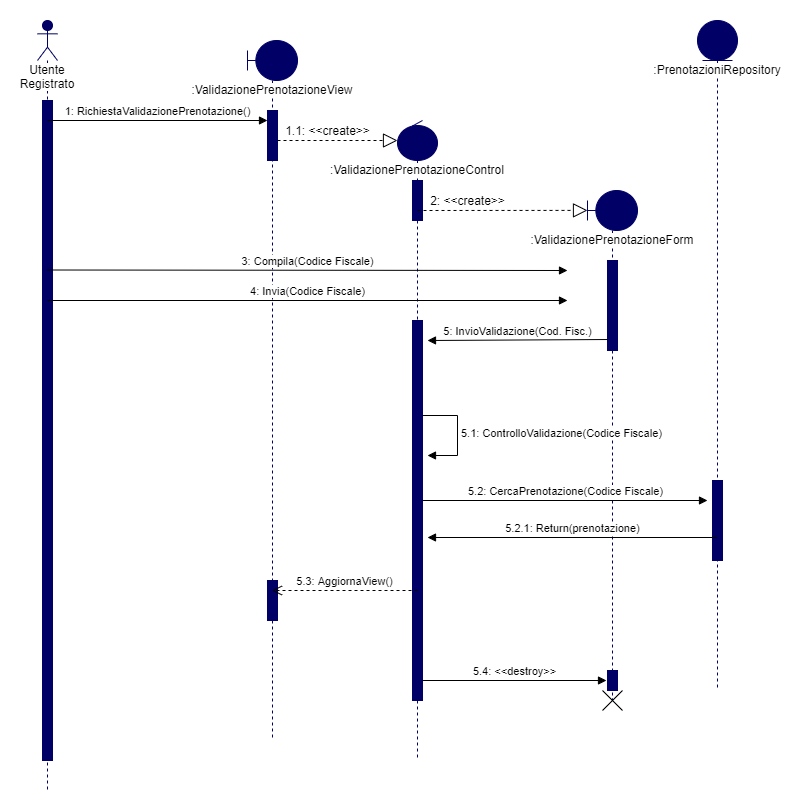

The diagram above was exported from draw.io. Its source (the exported page's mxGraphModel, read from the mxfile embedded in the PNG):
<mxGraphModel dx="1086" dy="806" grid="1" gridSize="10" guides="1" tooltips="1" connect="1" arrows="1" fold="1" page="1" pageScale="1" pageWidth="1100" pageHeight="850" background="#ffffff" math="0" shadow="0">
  <root>
    <mxCell id="0" />
    <mxCell id="1" parent="0" />
    <mxCell id="yVIvbD6QpBaYd66s5JhN-1" value="&lt;span style=&quot;background-color: rgb(255 , 255 , 255)&quot;&gt;Utente Registrato&lt;/span&gt;" style="shape=umlLifeline;participant=umlActor;perimeter=lifelinePerimeter;whiteSpace=wrap;html=1;container=1;collapsible=0;recursiveResize=0;verticalAlign=top;spacingTop=36;outlineConnect=0;strokeColor=#000066;fillColor=#000066;" parent="1" vertex="1">
      <mxGeometry x="30" y="10" width="20" height="770" as="geometry" />
    </mxCell>
    <mxCell id="yVIvbD6QpBaYd66s5JhN-2" value="" style="html=1;points=[];perimeter=orthogonalPerimeter;strokeColor=#000066;fillColor=#000066;" parent="yVIvbD6QpBaYd66s5JhN-1" vertex="1">
      <mxGeometry x="5" y="80" width="10" height="660" as="geometry" />
    </mxCell>
    <mxCell id="yVIvbD6QpBaYd66s5JhN-3" value="1: RichiestaValidazionePrenotazione()" style="html=1;verticalAlign=bottom;endArrow=block;" parent="1" edge="1">
      <mxGeometry width="80" relative="1" as="geometry">
        <mxPoint x="40" y="110" as="sourcePoint" />
        <mxPoint x="260" y="110" as="targetPoint" />
      </mxGeometry>
    </mxCell>
    <mxCell id="yVIvbD6QpBaYd66s5JhN-4" value="&lt;span style=&quot;background-color: rgb(255 , 255 , 255)&quot;&gt;:ValidazionePrenotazioneView&lt;/span&gt;" style="shape=umlLifeline;participant=umlBoundary;perimeter=lifelinePerimeter;whiteSpace=wrap;html=1;container=1;collapsible=0;recursiveResize=0;verticalAlign=top;spacingTop=36;outlineConnect=0;strokeColor=#000066;fillColor=#000066;" parent="1" vertex="1">
      <mxGeometry x="240" y="30" width="50" height="700" as="geometry" />
    </mxCell>
    <mxCell id="yVIvbD6QpBaYd66s5JhN-5" value="" style="html=1;points=[];perimeter=orthogonalPerimeter;strokeColor=#000066;fillColor=#000066;" parent="yVIvbD6QpBaYd66s5JhN-4" vertex="1">
      <mxGeometry x="20" y="70" width="10" height="50" as="geometry" />
    </mxCell>
    <mxCell id="yVIvbD6QpBaYd66s5JhN-32" value="" style="html=1;points=[];perimeter=orthogonalPerimeter;strokeColor=#000066;fillColor=#000066;" parent="yVIvbD6QpBaYd66s5JhN-4" vertex="1">
      <mxGeometry x="20" y="540" width="10" height="40" as="geometry" />
    </mxCell>
    <mxCell id="yVIvbD6QpBaYd66s5JhN-6" value="" style="endArrow=block;dashed=1;endFill=0;endSize=12;html=1;" parent="1" edge="1">
      <mxGeometry width="160" relative="1" as="geometry">
        <mxPoint x="270" y="130" as="sourcePoint" />
        <mxPoint x="390" y="130" as="targetPoint" />
      </mxGeometry>
    </mxCell>
    <mxCell id="yVIvbD6QpBaYd66s5JhN-7" value="1.1: &amp;lt;&amp;lt;create&amp;gt;&amp;gt;" style="text;html=1;align=center;verticalAlign=middle;resizable=0;points=[];autosize=1;" parent="1" vertex="1">
      <mxGeometry x="270" y="110" width="100" height="20" as="geometry" />
    </mxCell>
    <mxCell id="yVIvbD6QpBaYd66s5JhN-8" value="&lt;span style=&quot;background-color: rgb(255 , 255 , 255)&quot;&gt;:ValidazionePrenotazioneControl&lt;/span&gt;" style="shape=umlLifeline;participant=umlControl;perimeter=lifelinePerimeter;whiteSpace=wrap;html=1;container=1;collapsible=0;recursiveResize=0;verticalAlign=top;spacingTop=36;outlineConnect=0;strokeColor=#000066;fillColor=#000066;" parent="1" vertex="1">
      <mxGeometry x="390" y="110" width="40" height="640" as="geometry" />
    </mxCell>
    <mxCell id="yVIvbD6QpBaYd66s5JhN-9" value="" style="html=1;points=[];perimeter=orthogonalPerimeter;strokeColor=#000066;fillColor=#000066;" parent="yVIvbD6QpBaYd66s5JhN-8" vertex="1">
      <mxGeometry x="15" y="60" width="10" height="40" as="geometry" />
    </mxCell>
    <mxCell id="yVIvbD6QpBaYd66s5JhN-16" value="" style="html=1;points=[];perimeter=orthogonalPerimeter;strokeColor=#000066;fillColor=#000066;" parent="yVIvbD6QpBaYd66s5JhN-8" vertex="1">
      <mxGeometry x="15" y="200" width="10" height="380" as="geometry" />
    </mxCell>
    <mxCell id="yVIvbD6QpBaYd66s5JhN-10" value="" style="endArrow=block;dashed=1;endFill=0;endSize=12;html=1;entryX=0;entryY=0.039;entryDx=0;entryDy=0;entryPerimeter=0;" parent="1" edge="1" target="yVIvbD6QpBaYd66s5JhN-12">
      <mxGeometry width="160" relative="1" as="geometry">
        <mxPoint x="410" y="200" as="sourcePoint" />
        <mxPoint x="570" y="200" as="targetPoint" />
      </mxGeometry>
    </mxCell>
    <mxCell id="yVIvbD6QpBaYd66s5JhN-11" value="2: &amp;lt;&amp;lt;create&amp;gt;&amp;gt;" style="text;html=1;align=center;verticalAlign=middle;resizable=0;points=[];autosize=1;" parent="1" vertex="1">
      <mxGeometry x="415" y="180" width="90" height="20" as="geometry" />
    </mxCell>
    <mxCell id="yVIvbD6QpBaYd66s5JhN-12" value="&lt;span style=&quot;background-color: rgb(255 , 255 , 255)&quot;&gt;:ValidazionePrenotazioneForm&lt;/span&gt;" style="shape=umlLifeline;participant=umlBoundary;perimeter=lifelinePerimeter;whiteSpace=wrap;html=1;container=1;collapsible=0;recursiveResize=0;verticalAlign=top;spacingTop=36;outlineConnect=0;strokeColor=#000066;fillColor=#000066;" parent="1" vertex="1">
      <mxGeometry x="580" y="180" width="50" height="510" as="geometry" />
    </mxCell>
    <mxCell id="yVIvbD6QpBaYd66s5JhN-13" value="" style="html=1;points=[];perimeter=orthogonalPerimeter;strokeColor=#000066;fillColor=#000066;" parent="yVIvbD6QpBaYd66s5JhN-12" vertex="1">
      <mxGeometry x="20" y="70" width="10" height="90" as="geometry" />
    </mxCell>
    <mxCell id="yVIvbD6QpBaYd66s5JhN-34" value="" style="html=1;points=[];perimeter=orthogonalPerimeter;strokeColor=#000066;fillColor=#000066;" parent="yVIvbD6QpBaYd66s5JhN-12" vertex="1">
      <mxGeometry x="20" y="480" width="10" height="20" as="geometry" />
    </mxCell>
    <mxCell id="yVIvbD6QpBaYd66s5JhN-14" value="3: Compila(Codice Fiscale)" style="html=1;verticalAlign=bottom;endArrow=block;" parent="1" edge="1">
      <mxGeometry width="80" relative="1" as="geometry">
        <mxPoint x="40" y="259.5" as="sourcePoint" />
        <mxPoint x="560" y="260" as="targetPoint" />
      </mxGeometry>
    </mxCell>
    <mxCell id="yVIvbD6QpBaYd66s5JhN-15" value="4: Invia(Codice Fiscale)" style="html=1;verticalAlign=bottom;endArrow=block;" parent="1" edge="1">
      <mxGeometry width="80" relative="1" as="geometry">
        <mxPoint x="40" y="290" as="sourcePoint" />
        <mxPoint x="560" y="290" as="targetPoint" />
      </mxGeometry>
    </mxCell>
    <mxCell id="yVIvbD6QpBaYd66s5JhN-17" value="5: InvioValidazione(Cod. Fisc.)" style="html=1;verticalAlign=bottom;endArrow=block;exitX=0;exitY=0.878;exitDx=0;exitDy=0;exitPerimeter=0;" parent="1" source="yVIvbD6QpBaYd66s5JhN-13" edge="1">
      <mxGeometry width="80" relative="1" as="geometry">
        <mxPoint x="550" y="330" as="sourcePoint" />
        <mxPoint x="420" y="330" as="targetPoint" />
      </mxGeometry>
    </mxCell>
    <mxCell id="yVIvbD6QpBaYd66s5JhN-19" value="5.1: ControlloValidazione(Codice Fiscale)" style="edgeStyle=orthogonalEdgeStyle;html=1;align=left;spacingLeft=2;endArrow=block;rounded=0;" parent="1" edge="1">
      <mxGeometry relative="1" as="geometry">
        <mxPoint x="415" y="405" as="sourcePoint" />
        <Array as="points">
          <mxPoint x="450" y="405" />
          <mxPoint x="450" y="445" />
        </Array>
        <mxPoint x="420" y="445" as="targetPoint" />
      </mxGeometry>
    </mxCell>
    <mxCell id="yVIvbD6QpBaYd66s5JhN-20" value="&lt;span style=&quot;background-color: rgb(255 , 255 , 255)&quot;&gt;:PrenotazioniRepository&lt;/span&gt;" style="shape=umlLifeline;participant=umlEntity;perimeter=lifelinePerimeter;whiteSpace=wrap;html=1;container=1;collapsible=0;recursiveResize=0;verticalAlign=top;spacingTop=36;outlineConnect=0;strokeColor=#000066;fillColor=#000066;" parent="1" vertex="1">
      <mxGeometry x="690" y="10" width="40" height="670" as="geometry" />
    </mxCell>
    <mxCell id="yVIvbD6QpBaYd66s5JhN-21" value="" style="html=1;points=[];perimeter=orthogonalPerimeter;strokeColor=#000066;fillColor=#000066;" parent="yVIvbD6QpBaYd66s5JhN-20" vertex="1">
      <mxGeometry x="15" y="460" width="10" height="80" as="geometry" />
    </mxCell>
    <mxCell id="yVIvbD6QpBaYd66s5JhN-22" value="5.2: CercaPrenotazione(Codice Fiscale)" style="html=1;verticalAlign=bottom;endArrow=block;" parent="1" edge="1">
      <mxGeometry width="80" relative="1" as="geometry">
        <mxPoint x="415" y="490" as="sourcePoint" />
        <mxPoint x="700" y="490" as="targetPoint" />
      </mxGeometry>
    </mxCell>
    <mxCell id="yVIvbD6QpBaYd66s5JhN-23" value="5.2.1: Return(prenotazione)" style="html=1;verticalAlign=bottom;endArrow=block;" parent="1" source="yVIvbD6QpBaYd66s5JhN-20" edge="1">
      <mxGeometry width="80" relative="1" as="geometry">
        <mxPoint x="680" y="530" as="sourcePoint" />
        <mxPoint x="420" y="527" as="targetPoint" />
      </mxGeometry>
    </mxCell>
    <mxCell id="yVIvbD6QpBaYd66s5JhN-33" value="5.3: AggiornaView()" style="html=1;verticalAlign=bottom;endArrow=open;dashed=1;endSize=8;" parent="1" target="yVIvbD6QpBaYd66s5JhN-4" edge="1">
      <mxGeometry relative="1" as="geometry">
        <mxPoint x="410" y="580" as="sourcePoint" />
        <mxPoint x="330" y="580" as="targetPoint" />
      </mxGeometry>
    </mxCell>
    <mxCell id="yVIvbD6QpBaYd66s5JhN-35" value="5.4: &amp;lt;&amp;lt;destroy&amp;gt;&amp;gt;" style="html=1;verticalAlign=bottom;endArrow=block;entryX=-0.1;entryY=0.5;entryDx=0;entryDy=0;entryPerimeter=0;" parent="1" target="yVIvbD6QpBaYd66s5JhN-34" edge="1">
      <mxGeometry width="80" relative="1" as="geometry">
        <mxPoint x="415" y="670" as="sourcePoint" />
        <mxPoint x="560" y="670" as="targetPoint" />
      </mxGeometry>
    </mxCell>
    <mxCell id="yVIvbD6QpBaYd66s5JhN-36" value="" style="shape=umlDestroy;fillColor=#000066;" parent="1" vertex="1">
      <mxGeometry x="595" y="680" width="20" height="20" as="geometry" />
    </mxCell>
  </root>
</mxGraphModel>